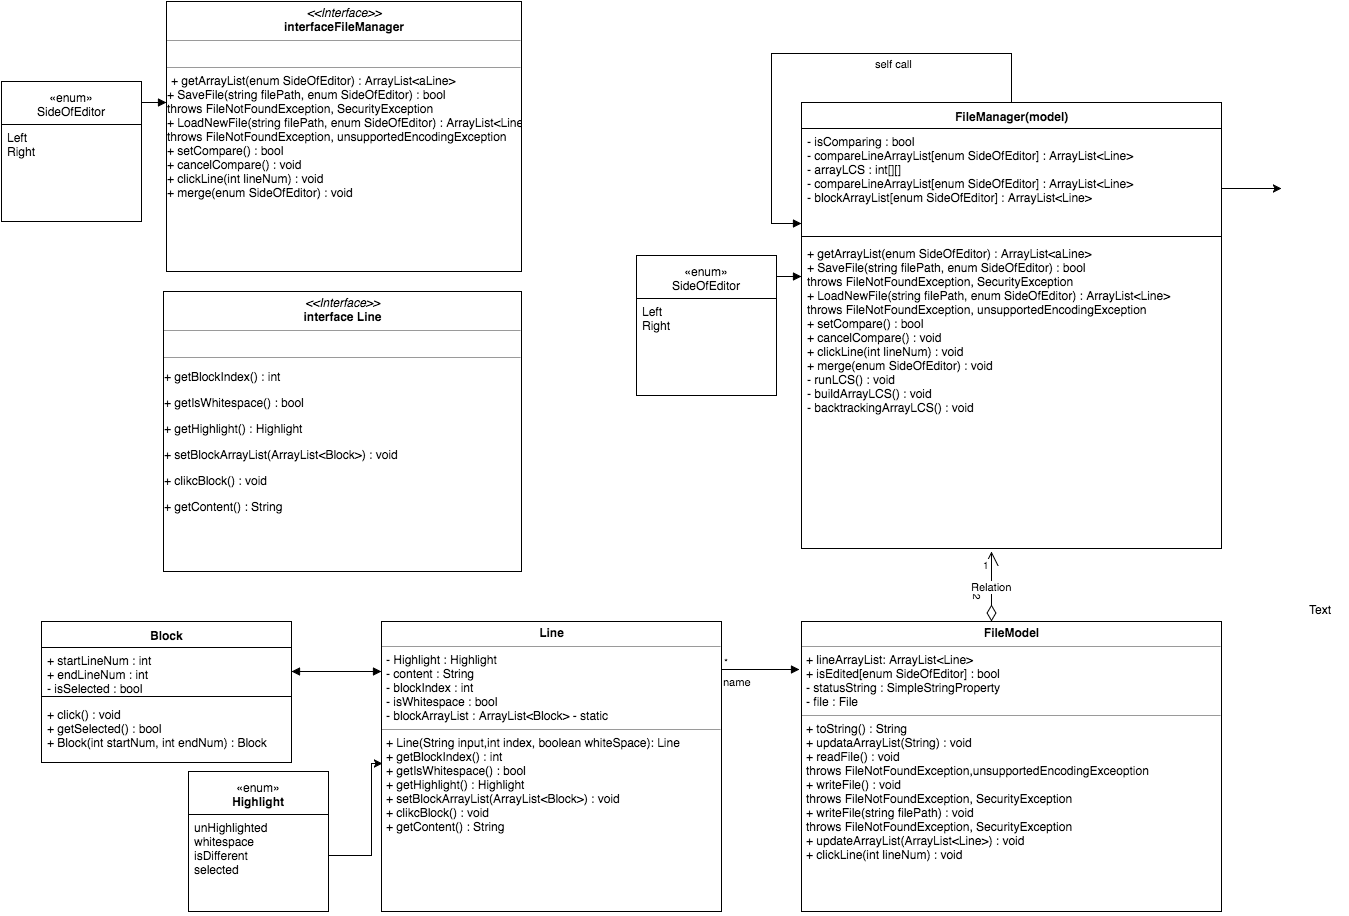

The diagram above was exported from draw.io. Its source (the exported page's mxGraphModel, read from the mxfile embedded in the PNG):
<mxGraphModel dx="2020" dy="760" grid="1" gridSize="10" guides="1" tooltips="1" connect="1" arrows="1" fold="1" page="1" pageScale="1" pageWidth="826" pageHeight="1169" background="#ffffff" math="0" shadow="0">
  <root>
    <mxCell id="0" />
    <mxCell id="1" parent="0" />
    <mxCell id="2" value="FileManager(model)" style="swimlane;html=1;fontStyle=1;align=center;verticalAlign=top;childLayout=stackLayout;horizontal=1;startSize=26;horizontalStack=0;resizeParent=1;resizeLast=0;collapsible=1;marginBottom=0;swimlaneFillColor=#ffffff;" parent="1" vertex="1">
      <mxGeometry x="200" y="341" width="420" height="446" as="geometry" />
    </mxCell>
    <mxCell id="21" value="- isComparing : bool&amp;nbsp;&lt;div&gt;&lt;span&gt;- compareLineArrayList[enum SideOfEditor] : ArrayList&amp;lt;Line&amp;gt;&lt;/span&gt;&lt;/div&gt;&lt;div&gt;&lt;span&gt;- arrayLCS :&amp;nbsp;&lt;/span&gt;&lt;span&gt;int[][]&lt;/span&gt;&lt;span&gt;&lt;br&gt;&lt;/span&gt;&lt;/div&gt;&lt;div&gt;&lt;span&gt;- compareLineArrayList[enum SideOfEditor] : ArrayList&amp;lt;Line&amp;gt;&lt;/span&gt;&lt;br&gt;&lt;/div&gt;&lt;div&gt;&lt;span&gt;- blockArrayList[enum SideOfEditor] : ArrayList&amp;lt;Line&amp;gt;&lt;/span&gt;&lt;span&gt;&lt;br&gt;&lt;/span&gt;&lt;/div&gt;&lt;div&gt;&lt;span&gt;&lt;br&gt;&lt;/span&gt;&lt;/div&gt;&lt;div&gt;&lt;span&gt;&lt;br&gt;&lt;/span&gt;&lt;/div&gt;&lt;div&gt;&lt;div&gt;&lt;br&gt;&lt;/div&gt;&lt;/div&gt;" style="text;html=1;strokeColor=none;fillColor=none;align=left;verticalAlign=top;spacingLeft=4;spacingRight=4;whiteSpace=wrap;overflow=hidden;rotatable=0;points=[[0,0.5],[1,0.5]];portConstraint=eastwest;" parent="2" vertex="1">
      <mxGeometry y="26" width="420" height="104" as="geometry" />
    </mxCell>
    <mxCell id="4" value="" style="line;html=1;strokeWidth=1;fillColor=none;align=left;verticalAlign=middle;spacingTop=-1;spacingLeft=3;spacingRight=3;rotatable=0;labelPosition=right;points=[];portConstraint=eastwest;" parent="2" vertex="1">
      <mxGeometry y="130" width="420" height="8" as="geometry" />
    </mxCell>
    <mxCell id="6" value="+ getArrayList(enum SideOfEditor) : ArrayList&amp;lt;aLine&amp;gt;&lt;div&gt;+ SaveFile(string filePath, enum SideOfEditor) : bool&lt;div&gt;&lt;span&gt;throws FileNotFoundException, SecurityException&lt;/span&gt;&lt;br&gt;&lt;/div&gt;&lt;div&gt;+ LoadNewFile(string filePath, enum SideOfEditor) : ArrayList&amp;lt;Line&amp;gt;&lt;div&gt;throws FileNotFoundException, unsupportedEncodingException&lt;br&gt;&lt;div&gt;+ setCompare() : bool&lt;/div&gt;&lt;div&gt;+ cancelCompare() : void&lt;/div&gt;&lt;div&gt;+ clickLine(int lineNum) : void&lt;/div&gt;&lt;div&gt;+ merge(enum SideOfEditor) : void&lt;br&gt;&lt;div&gt;- runLCS() : void&lt;div&gt;- buildArrayLCS() : void&lt;div&gt;- backtrackingArrayLCS() : void&lt;div&gt;&lt;br&gt;&lt;/div&gt;&lt;/div&gt;&lt;/div&gt;&lt;/div&gt;&lt;div&gt;&lt;br&gt;&lt;/div&gt;&lt;/div&gt;&lt;/div&gt;&lt;/div&gt;&lt;div&gt;&lt;span&gt;&lt;br&gt;&lt;/span&gt;&lt;/div&gt;&lt;div&gt;&lt;br&gt;&lt;/div&gt;&lt;/div&gt;" style="text;html=1;strokeColor=none;fillColor=none;align=left;verticalAlign=top;spacingLeft=4;spacingRight=4;whiteSpace=wrap;overflow=hidden;rotatable=0;points=[[0,0.5],[1,0.5]];portConstraint=eastwest;" parent="2" vertex="1">
      <mxGeometry y="138" width="420" height="302" as="geometry" />
    </mxCell>
    <mxCell id="11" value="" style="endArrow=classic;html=1;" parent="1" edge="1">
      <mxGeometry width="50" height="50" relative="1" as="geometry">
        <mxPoint x="620" y="427" as="sourcePoint" />
        <mxPoint x="680" y="427" as="targetPoint" />
      </mxGeometry>
    </mxCell>
    <mxCell id="15" value="self call" style="edgeStyle=orthogonalEdgeStyle;html=1;align=left;spacingLeft=2;endArrow=block;rounded=0;" parent="1" source="2" edge="1">
      <mxGeometry x="-0.227" y="10" relative="1" as="geometry">
        <mxPoint x="145" y="292" as="sourcePoint" />
        <Array as="points">
          <mxPoint x="410" y="292" />
          <mxPoint x="170" y="292" />
          <mxPoint x="170" y="462" />
          <mxPoint x="200" y="462" />
        </Array>
        <mxPoint x="200" y="462" as="targetPoint" />
        <mxPoint as="offset" />
      </mxGeometry>
    </mxCell>
    <mxCell id="34" value="Relation" style="endArrow=open;html=1;endSize=12;startArrow=diamondThin;startSize=14;startFill=0;edgeStyle=orthogonalEdgeStyle;" parent="1" edge="1">
      <mxGeometry relative="1" as="geometry">
        <mxPoint x="390" y="860" as="sourcePoint" />
        <mxPoint x="390" y="790" as="targetPoint" />
        <Array as="points">
          <mxPoint x="390" y="860" />
        </Array>
      </mxGeometry>
    </mxCell>
    <mxCell id="35" value="2" style="resizable=0;html=1;align=left;verticalAlign=top;labelBackgroundColor=#ffffff;fontSize=10;rotation=90;" parent="34" connectable="0" vertex="1">
      <mxGeometry x="-1" relative="1" as="geometry">
        <mxPoint y="-30" as="offset" />
      </mxGeometry>
    </mxCell>
    <mxCell id="36" value="1" style="resizable=0;html=1;align=right;verticalAlign=top;labelBackgroundColor=#ffffff;fontSize=10;" parent="34" connectable="0" vertex="1">
      <mxGeometry x="1" relative="1" as="geometry" />
    </mxCell>
    <mxCell id="38" value="&lt;p style=&quot;margin: 0px ; margin-top: 4px ; text-align: center&quot;&gt;&lt;b&gt;FileModel&lt;/b&gt;&lt;/p&gt;&lt;hr size=&quot;1&quot;&gt;&lt;p style=&quot;margin: 0px ; margin-left: 4px&quot;&gt;&lt;span style=&quot;line-height: 1.2&quot;&gt;+ lineArrayList: ArrayList&amp;lt;Line&amp;gt;&lt;/span&gt;&lt;br&gt;&lt;/p&gt;&lt;p style=&quot;margin: 0px ; margin-left: 4px&quot;&gt;&lt;span&gt;+ isEdited[enum SideOfEditor] : bool&lt;/span&gt;&lt;br&gt;&lt;/p&gt;&lt;p style=&quot;margin: 0px ; margin-left: 4px&quot;&gt;&lt;span&gt;- statusString : SimpleStringProperty&lt;/span&gt;&lt;/p&gt;&lt;p style=&quot;margin: 0px ; margin-left: 4px&quot;&gt;- file : File&lt;/p&gt;&lt;hr size=&quot;1&quot;&gt;&lt;p style=&quot;margin: 0px ; margin-left: 4px&quot;&gt;+ toString() : String&lt;/p&gt;&lt;p style=&quot;margin: 0px ; margin-left: 4px&quot;&gt;+ updataArrayList(String) : void&lt;/p&gt;&lt;p style=&quot;margin: 0px ; margin-left: 4px&quot;&gt;+ readFile() : void&lt;/p&gt;&lt;p style=&quot;margin: 0px ; margin-left: 4px&quot;&gt;throws FileNotFoundException,unsupportedEncodingExceoption&lt;/p&gt;&lt;p style=&quot;margin: 0px ; margin-left: 4px&quot;&gt;+ writeFile() : void&lt;/p&gt;&lt;p style=&quot;margin: 0px ; margin-left: 4px&quot;&gt;throws FileNotFoundException, SecurityException&lt;/p&gt;&lt;p style=&quot;margin: 0px ; margin-left: 4px&quot;&gt;&lt;span style=&quot;line-height: 1.2&quot;&gt;+ writeFile(string filePath) : void&lt;/span&gt;&lt;/p&gt;&lt;p style=&quot;margin: 0px ; margin-left: 4px&quot;&gt;&lt;span style=&quot;line-height: 1.2&quot;&gt;throws FileNotFoundException, SecurityException&lt;/span&gt;&lt;/p&gt;&lt;p style=&quot;margin: 0px ; margin-left: 4px&quot;&gt;+ updateArrayList(ArrayList&amp;lt;Line&amp;gt;) : void&lt;/p&gt;&lt;p style=&quot;margin: 0px ; margin-left: 4px&quot;&gt;+ clickLine(int lineNum) : void&lt;/p&gt;&lt;div&gt;&lt;br&gt;&lt;/div&gt;" style="verticalAlign=top;align=left;overflow=fill;fontSize=12;fontFamily=Helvetica;html=1;" parent="1" vertex="1">
      <mxGeometry x="200" y="860" width="420" height="290" as="geometry" />
    </mxCell>
    <mxCell id="39" value="Text" style="text;html=1;resizable=0;points=[];autosize=1;align=left;verticalAlign=top;spacingTop=-4;" parent="1" vertex="1">
      <mxGeometry x="706" y="839" width="40" height="20" as="geometry" />
    </mxCell>
    <mxCell id="41" value="&lt;p style=&quot;margin: 0px ; margin-top: 4px ; text-align: center&quot;&gt;&lt;b&gt;Line&lt;/b&gt;&lt;/p&gt;&lt;hr size=&quot;1&quot;&gt;&lt;p style=&quot;margin: 0px ; margin-left: 4px&quot;&gt;- Highlight : Highlight&amp;nbsp;&lt;/p&gt;&lt;p style=&quot;margin: 0px ; margin-left: 4px&quot;&gt;- content : String&lt;/p&gt;&lt;p style=&quot;margin: 0px ; margin-left: 4px&quot;&gt;- blockIndex : int&lt;/p&gt;&lt;p style=&quot;margin: 0px ; margin-left: 4px&quot;&gt;- isWhitespace : bool&lt;/p&gt;&lt;p style=&quot;margin: 0px ; margin-left: 4px&quot;&gt;- blockArrayList : ArrayList&amp;lt;Block&amp;gt; - static&lt;/p&gt;&lt;hr size=&quot;1&quot;&gt;&lt;p style=&quot;margin: 0px ; margin-left: 4px&quot;&gt;+ Line(&lt;span&gt;String input&lt;/span&gt;&lt;span&gt;,int &lt;/span&gt;&lt;span&gt;index&lt;/span&gt;&lt;span&gt;, boolean &lt;/span&gt;&lt;span&gt;whiteSpace&lt;/span&gt;&lt;span&gt;): Line&lt;/span&gt;&lt;/p&gt;&lt;p style=&quot;margin: 0px ; margin-left: 4px&quot;&gt;&lt;span&gt;+ getBlockIndex() : int&lt;/span&gt;&lt;/p&gt;&lt;p style=&quot;margin: 0px ; margin-left: 4px&quot;&gt;&lt;span&gt;+ getIsWhitespace() : bool&lt;/span&gt;&lt;/p&gt;&lt;p style=&quot;margin: 0px ; margin-left: 4px&quot;&gt;&lt;span&gt;+ getHighlight() : Highlight&lt;/span&gt;&lt;/p&gt;&lt;p style=&quot;margin: 0px ; margin-left: 4px&quot;&gt;&lt;span&gt;+ setBlockArrayList(ArrayList&amp;lt;Block&amp;gt;) : void&lt;/span&gt;&lt;/p&gt;&lt;p style=&quot;margin: 0px ; margin-left: 4px&quot;&gt;&lt;span&gt;+ clikcBlock() : void&lt;/span&gt;&lt;/p&gt;&lt;p style=&quot;margin: 0px ; margin-left: 4px&quot;&gt;&lt;span&gt;+ getContent() : String&lt;/span&gt;&lt;/p&gt;&lt;p style=&quot;margin: 0px ; margin-left: 4px&quot;&gt;&lt;span&gt;&lt;br&gt;&lt;/span&gt;&lt;/p&gt;" style="verticalAlign=top;align=left;overflow=fill;fontSize=12;fontFamily=Helvetica;html=1;" parent="1" vertex="1">
      <mxGeometry x="-220" y="860" width="340" height="290" as="geometry" />
    </mxCell>
    <mxCell id="50" style="edgeStyle=orthogonalEdgeStyle;rounded=0;html=1;entryX=0.002;entryY=0.49;entryPerimeter=0;jettySize=auto;orthogonalLoop=1;" edge="1" parent="1" source="45" target="41">
      <mxGeometry relative="1" as="geometry">
        <Array as="points">
          <mxPoint x="-230" y="1094" />
          <mxPoint x="-230" y="1002" />
        </Array>
      </mxGeometry>
    </mxCell>
    <mxCell id="45" value="&lt;span&gt;«enum»&lt;/span&gt;&lt;br&gt;&lt;b&gt;Highlight&lt;/b&gt;" style="swimlane;html=1;fontStyle=0;childLayout=stackLayout;horizontal=1;startSize=43;fillColor=none;horizontalStack=0;resizeParent=1;resizeLast=0;collapsible=1;marginBottom=0;swimlaneFillColor=#ffffff;" vertex="1" parent="1">
      <mxGeometry x="-413" y="1010" width="140" height="140" as="geometry" />
    </mxCell>
    <mxCell id="48" value="unHighlighted&lt;div&gt;whitespace&lt;/div&gt;&lt;div&gt;isDifferent&lt;/div&gt;&lt;div&gt;selected&lt;/div&gt;" style="text;html=1;strokeColor=none;fillColor=none;align=left;verticalAlign=top;spacingLeft=4;spacingRight=4;whiteSpace=wrap;overflow=hidden;rotatable=0;points=[[0,0.5],[1,0.5]];portConstraint=eastwest;" vertex="1" parent="45">
      <mxGeometry y="43" width="140" height="97" as="geometry" />
    </mxCell>
    <mxCell id="51" value="Block" style="swimlane;html=1;fontStyle=1;align=center;verticalAlign=top;childLayout=stackLayout;horizontal=1;startSize=26;horizontalStack=0;resizeParent=1;resizeLast=0;collapsible=1;marginBottom=0;swimlaneFillColor=#ffffff;" vertex="1" parent="1">
      <mxGeometry x="-560" y="860" width="250" height="141" as="geometry" />
    </mxCell>
    <mxCell id="52" value="+ startLineNum : int&lt;div&gt;+ endLineNum : int&lt;/div&gt;&lt;div&gt;- isSelected : bool&lt;/div&gt;&lt;div&gt;&lt;br&gt;&lt;/div&gt;" style="text;html=1;strokeColor=none;fillColor=none;align=left;verticalAlign=top;spacingLeft=4;spacingRight=4;whiteSpace=wrap;overflow=hidden;rotatable=0;points=[[0,0.5],[1,0.5]];portConstraint=eastwest;" vertex="1" parent="51">
      <mxGeometry y="26" width="250" height="44" as="geometry" />
    </mxCell>
    <mxCell id="53" value="" style="line;html=1;strokeWidth=1;fillColor=none;align=left;verticalAlign=middle;spacingTop=-1;spacingLeft=3;spacingRight=3;rotatable=0;labelPosition=right;points=[];portConstraint=eastwest;" vertex="1" parent="51">
      <mxGeometry y="70" width="250" height="10" as="geometry" />
    </mxCell>
    <mxCell id="54" value="+ click() : void&lt;div&gt;+ getSelected() : bool&lt;/div&gt;&lt;div&gt;+ Block(int startNum, int endNum) : Block&lt;/div&gt;&lt;div&gt;&lt;div&gt;&lt;br&gt;&lt;/div&gt;&lt;/div&gt;" style="text;html=1;strokeColor=none;fillColor=none;align=left;verticalAlign=top;spacingLeft=4;spacingRight=4;whiteSpace=wrap;overflow=hidden;rotatable=0;points=[[0,0.5],[1,0.5]];portConstraint=eastwest;" vertex="1" parent="51">
      <mxGeometry y="80" width="250" height="60" as="geometry" />
    </mxCell>
    <mxCell id="55" value="" style="endArrow=block;startArrow=block;endFill=1;startFill=1;html=1;" edge="1" parent="1">
      <mxGeometry width="160" relative="1" as="geometry">
        <mxPoint x="-310" y="910" as="sourcePoint" />
        <mxPoint x="-220" y="910" as="targetPoint" />
      </mxGeometry>
    </mxCell>
    <mxCell id="58" value="name" style="endArrow=block;endFill=1;html=1;edgeStyle=orthogonalEdgeStyle;align=left;verticalAlign=top;entryX=-0.005;entryY=0.166;entryPerimeter=0;" edge="1" parent="1" target="38">
      <mxGeometry x="-1" relative="1" as="geometry">
        <mxPoint x="120" y="908" as="sourcePoint" />
        <mxPoint x="190" y="908" as="targetPoint" />
        <Array as="points" />
      </mxGeometry>
    </mxCell>
    <mxCell id="59" value="*" style="resizable=0;html=1;align=left;verticalAlign=bottom;labelBackgroundColor=#ffffff;fontSize=10;" connectable="0" vertex="1" parent="58">
      <mxGeometry x="-1" relative="1" as="geometry" />
    </mxCell>
    <mxCell id="60" value="&lt;p style=&quot;margin: 0px ; margin-top: 4px ; text-align: center&quot;&gt;&lt;i&gt;&amp;lt;&amp;lt;Interface&amp;gt;&amp;gt;&lt;/i&gt;&lt;br&gt;&lt;b&gt;interfaceFileManager&lt;/b&gt;&lt;/p&gt;&lt;hr size=&quot;1&quot;&gt;&lt;p style=&quot;margin: 0px ; margin-left: 4px&quot;&gt;&lt;br&gt;&lt;/p&gt;&lt;hr size=&quot;1&quot;&gt;&lt;p style=&quot;margin: 0px ; margin-left: 4px&quot;&gt;+ getArrayList(enum SideOfEditor) : ArrayList&amp;lt;aLine&amp;gt;&lt;/p&gt;&lt;div&gt;&lt;span&gt;+ SaveFile(string filePath, enum SideOfEditor) : bool&lt;/span&gt;&lt;div&gt;throws FileNotFoundException, SecurityException&lt;br&gt;&lt;/div&gt;&lt;div&gt;+ LoadNewFile(string filePath, enum SideOfEditor) : ArrayList&amp;lt;Line&amp;gt;&lt;div&gt;throws FileNotFoundException, unsupportedEncodingException&lt;br&gt;&lt;div&gt;+ setCompare() : bool&lt;/div&gt;&lt;div&gt;+ cancelCompare() : void&lt;/div&gt;&lt;div&gt;+ clickLine(int lineNum) : void&lt;/div&gt;&lt;div&gt;+ merge(enum SideOfEditor) : void&lt;br&gt;&lt;div&gt;&lt;br&gt;&lt;div&gt;&lt;div&gt;&lt;div&gt;&lt;br&gt;&lt;/div&gt;&lt;/div&gt;&lt;/div&gt;&lt;/div&gt;&lt;div&gt;&lt;br&gt;&lt;/div&gt;&lt;/div&gt;&lt;/div&gt;&lt;/div&gt;&lt;div&gt;&lt;br&gt;&lt;/div&gt;&lt;/div&gt;" style="verticalAlign=top;align=left;overflow=fill;fontSize=12;fontFamily=Helvetica;html=1;" vertex="1" parent="1">
      <mxGeometry x="-435" y="240" width="355" height="270" as="geometry" />
    </mxCell>
    <mxCell id="61" value="&lt;span&gt;«enum»&lt;/span&gt;&lt;br&gt;&lt;div&gt;SideOfEditor&lt;/div&gt;" style="swimlane;html=1;fontStyle=0;childLayout=stackLayout;horizontal=1;startSize=43;fillColor=none;horizontalStack=0;resizeParent=1;resizeLast=0;collapsible=1;marginBottom=0;swimlaneFillColor=#ffffff;" vertex="1" parent="1">
      <mxGeometry x="-600" y="320" width="140" height="140" as="geometry" />
    </mxCell>
    <mxCell id="62" value="Left&lt;br&gt;Right" style="text;html=1;strokeColor=none;fillColor=none;align=left;verticalAlign=top;spacingLeft=4;spacingRight=4;whiteSpace=wrap;overflow=hidden;rotatable=0;points=[[0,0.5],[1,0.5]];portConstraint=eastwest;" vertex="1" parent="61">
      <mxGeometry y="43" width="140" height="97" as="geometry" />
    </mxCell>
    <mxCell id="65" value="" style="endArrow=block;endFill=1;html=1;edgeStyle=orthogonalEdgeStyle;align=left;verticalAlign=top;entryX=0;entryY=0.374;entryPerimeter=0;" edge="1" parent="1" target="60">
      <mxGeometry x="-1" relative="1" as="geometry">
        <mxPoint x="-460" y="341" as="sourcePoint" />
        <mxPoint x="-440" y="341" as="targetPoint" />
        <Array as="points" />
      </mxGeometry>
    </mxCell>
    <mxCell id="67" value="&lt;font style=&quot;line-height: 120%&quot;&gt;&lt;p style=&quot;margin: 0px ; margin-top: 4px ; text-align: center&quot;&gt;&lt;i&gt;&amp;lt;&amp;lt;Interface&amp;gt;&amp;gt;&lt;/i&gt;&lt;br&gt;&lt;b&gt;interface Line&lt;/b&gt;&lt;/p&gt;&lt;hr size=&quot;1&quot;&gt;&lt;p style=&quot;margin: 0px ; margin-left: 4px&quot;&gt;&lt;br&gt;&lt;/p&gt;&lt;hr size=&quot;1&quot;&gt;&lt;p&gt;&lt;span style=&quot;line-height: 120%&quot;&gt;+ getBlockIndex() : int&lt;/span&gt;&lt;br&gt;&lt;/p&gt;&lt;p&gt;+ getIsWhitespace() : bool&lt;/p&gt;&lt;p&gt;+ getHighlight() : Highlight&lt;/p&gt;&lt;p&gt;+ setBlockArrayList(ArrayList&amp;lt;Block&amp;gt;) : void&lt;/p&gt;&lt;p&gt;+ clikcBlock() : void&lt;/p&gt;&lt;p&gt;+ getContent() : String&lt;/p&gt;&lt;/font&gt;" style="verticalAlign=top;align=left;overflow=fill;fontSize=12;fontFamily=Helvetica;html=1;" vertex="1" parent="1">
      <mxGeometry x="-438" y="530" width="358" height="280" as="geometry" />
    </mxCell>
    <mxCell id="68" value="&lt;span&gt;«enum»&lt;/span&gt;&lt;br&gt;&lt;div&gt;SideOfEditor&lt;/div&gt;" style="swimlane;html=1;fontStyle=0;childLayout=stackLayout;horizontal=1;startSize=43;fillColor=none;horizontalStack=0;resizeParent=1;resizeLast=0;collapsible=1;marginBottom=0;swimlaneFillColor=#ffffff;" vertex="1" parent="1">
      <mxGeometry x="35" y="494" width="140" height="140" as="geometry" />
    </mxCell>
    <mxCell id="69" value="Left&lt;br&gt;Right" style="text;html=1;strokeColor=none;fillColor=none;align=left;verticalAlign=top;spacingLeft=4;spacingRight=4;whiteSpace=wrap;overflow=hidden;rotatable=0;points=[[0,0.5],[1,0.5]];portConstraint=eastwest;" vertex="1" parent="68">
      <mxGeometry y="43" width="140" height="97" as="geometry" />
    </mxCell>
    <mxCell id="70" value="" style="endArrow=block;endFill=1;html=1;edgeStyle=orthogonalEdgeStyle;align=left;verticalAlign=top;entryX=0;entryY=0.374;entryPerimeter=0;" edge="1" parent="1">
      <mxGeometry x="175" y="515" as="geometry">
        <mxPoint x="175" y="515" as="sourcePoint" />
        <mxPoint x="200" y="515" as="targetPoint" />
        <Array as="points" />
      </mxGeometry>
    </mxCell>
  </root>
</mxGraphModel>